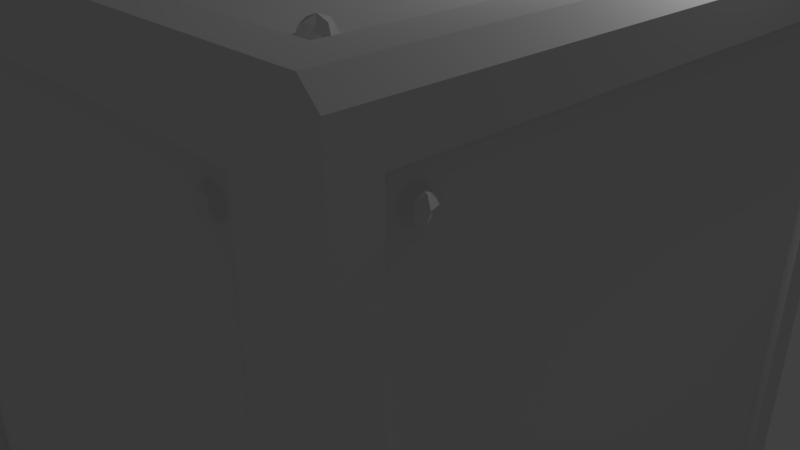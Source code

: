 # Source: BigBlock.blend  (saved by Blender 2.79.0; exported with 4.5.12 LTS)
import bpy
from mathutils import Matrix  # noqa: F401  (used for matrix-valued properties, if any)

bpy.ops.wm.read_factory_settings(use_empty=True)
scene = bpy.context.scene
scene.name = 'Scene'

# ---- collections
col_collection_1 = bpy.data.collections.new('Collection 1'); scene.collection.children.link(col_collection_1)

# ---- materials (node trees are filled in below, after node groups)
mat_largeblock = bpy.data.materials.new('LargeBlock')
mat_largeblock.alpha_threshold = 0.0
mat_largeblock.use_transparent_shadow = False
mat_largeblock.roughness = 0.5
mat_largeblock.line_color = (0.0, 0.0, 0.0, 1.0)
mat_bolts = bpy.data.materials.new('Bolts')
mat_bolts.alpha_threshold = 0.0
mat_bolts.use_transparent_shadow = False
mat_bolts.roughness = 0.5

# ---- material node trees

# ---- world
world_world = bpy.data.worlds.new('World'); scene.world = world_world
world_world.color = (0.05088, 0.05088, 0.05088)
world_world.use_sun_shadow = False
world_world.sun_shadow_jitter_overblur = 0.0
world_world.cycles.sampling_method = 'MANUAL'

# ---- cameras
cam_camera = bpy.data.cameras.new('Camera')
cam_camera.clip_end = 100.0
cam_camera.lens = 35.0
cam_camera.sensor_width = 32.0
cam_camera.sensor_height = 18.0
cam_camera.ortho_scale = 7.314
cam_camera.dof.focus_distance = 0.0
cam_camera.dof.aperture_fstop = 128.0

# ---- lights
light_lamp = bpy.data.lights.new('Lamp', 'POINT')
light_lamp.transmission_factor = 0.0
light_lamp.cutoff_distance = 30.0
light_lamp.energy = 100.0
light_lamp.shadow_buffer_clip_start = 1.001
light_lamp.shadow_soft_size = 0.1
light_lamp.shadow_maximum_resolution = 0.006
light_lamp.use_absolute_resolution = True

# ---- meshes
me_cube = bpy.data.meshes.new('Cube')
me_cube.from_pydata([(-1.0, -0.836, 0.836), (-0.836, -1.0, 0.836), (-0.836, -0.836, 1.0), (-4.729e-07, -0.836, 1.0), (-4.925e-07, -1.0, 0.836), (-1.0, 1.886e-07, 0.836), (-0.836, 1.202e-07, 1.0), (-0.836, -1.0, 0.0), (-1.0, -0.836, -5.329e-15), (-0.975, -0.836, 0.836), (-0.975, -0.836, 3.565e-09), (-0.975, 1.815e-07, 0.836), (-0.975, 2.313e-07, 3.565e-09), (-0.836, -0.975, 2.033e-15), (-0.836, -0.975, 0.836), (-4.835e-07, -0.975, 0.836), (-2.593e-07, -0.975, 2.033e-15), (-4.729e-07, -0.836, 0.975), (-0.836, -0.836, 0.975), (-0.836, 1.202e-07, 0.975), (-1.49e-07, -1.788e-07, 0.975), (-0.7833, -0.975, 0.75), (-0.7458, -0.9375, 0.75), (-0.7083, -0.975, 0.75), (-0.7458, -1.013, 0.75), (-0.7458, -0.975, 0.7125), (-0.7458, -0.975, 0.7875), (-0.774, -0.975, 0.7219), (-0.774, -1.003, 0.75), (-0.774, -0.975, 0.7781), (-0.774, -0.9469, 0.75), (-0.7458, -0.9469, 0.7219), (-0.7458, -0.9469, 0.7781), (-0.7177, -0.9469, 0.75), (-0.7177, -0.975, 0.7219), (-0.7177, -0.975, 0.7781), (-0.7177, -1.003, 0.75), (-0.7458, -1.003, 0.7219), (-0.7458, -1.003, 0.7781), (-0.7667, -0.9958, 0.7292), (-0.7667, -0.9958, 0.7708), (-0.7667, -0.9542, 0.7292), (-0.7667, -0.9542, 0.7708), (-0.725, -0.9958, 0.7292), (-0.725, -0.9958, 0.7708), (-0.725, -0.9542, 0.7292), (-0.725, -0.9542, 0.7708), (-1.012, -0.7519, 0.75), (-0.975, -0.7144, 0.75), (-0.9375, -0.7519, 0.75), (-0.975, -0.7894, 0.75), (-0.975, -0.7519, 0.7125), (-0.975, -0.7519, 0.7875), (-1.003, -0.7519, 0.7219), (-1.003, -0.78, 0.75), (-1.003, -0.7519, 0.7781), (-1.003, -0.7238, 0.75), (-0.975, -0.7238, 0.7219), (-0.975, -0.7238, 0.7781), (-0.9469, -0.7238, 0.75), (-0.9469, -0.7519, 0.7219), (-0.9469, -0.7519, 0.7781), (-0.9469, -0.78, 0.75), (-0.975, -0.78, 0.7219), (-0.975, -0.78, 0.7781), (-0.9958, -0.7728, 0.7292), (-0.9958, -0.7728, 0.7708), (-0.9958, -0.7311, 0.7292), (-0.9958, -0.7311, 0.7708), (-0.9542, -0.7728, 0.7292), (-0.9542, -0.7728, 0.7708), (-0.9542, -0.7311, 0.7292), (-0.9542, -0.7311, 0.7708), (-0.7833, -0.7519, 0.975), (-0.7458, -0.7144, 0.975), (-0.7083, -0.7519, 0.975), (-0.7458, -0.7894, 0.975), (-0.7458, -0.7519, 0.9375), (-0.7458, -0.7519, 1.013), (-0.774, -0.7519, 0.9469), (-0.774, -0.78, 0.975), (-0.774, -0.7519, 1.003), (-0.774, -0.7238, 0.975), (-0.7458, -0.7238, 0.9469), (-0.7458, -0.7238, 1.003), (-0.7177, -0.7238, 0.975), (-0.7177, -0.7519, 0.9469), (-0.7177, -0.7519, 1.003), (-0.7177, -0.78, 0.975), (-0.7458, -0.78, 0.9469), (-0.7458, -0.78, 1.003), (-0.7667, -0.7728, 0.9542), (-0.7667, -0.7728, 0.9958), (-0.7667, -0.7311, 0.9542), (-0.7667, -0.7311, 0.9958), (-0.725, -0.7728, 0.9542), (-0.725, -0.7728, 0.9958), (-0.725, -0.7311, 0.9542), (-0.725, -0.7311, 0.9958), (-1.0, -0.9501, 0.836), (-0.9501, -1.0, 0.836), (-0.9501, -1.0, 0.9501), (-0.9501, -0.9501, 1.0), (-1.0, -0.9501, 0.9501), (-0.836, -1.0, 0.9501), (-0.836, -0.9501, 1.0), (-0.9501, -0.836, 1.0), (-1.0, -0.836, 0.9501), (-4.952e-07, -0.9501, 1.0), (-5.012e-07, -1.0, 0.9501), (-1.0, 1.718e-07, 0.9501), (-0.9501, 1.51e-07, 1.0), (-0.9501, -1.0, 0.0), (-1.0, -0.9501, -3.553e-15)], [], [(6, 2, 18, 19), (1, 7, 13, 14), (1, 104, 101, 100), (7, 1, 100, 112), (109, 104, 1, 4), (2, 106, 102, 105), (0, 99, 103, 107), (107, 110, 5, 0), (3, 2, 105, 108), (2, 6, 111, 106), (10, 9, 11, 12), (0, 5, 11, 9), (8, 0, 9, 10), (16, 15, 14, 13), (4, 1, 14, 15), (20, 19, 18, 17), (2, 3, 17, 18), (21, 27, 39, 28), (21, 28, 40, 29), (21, 29, 42, 30), (21, 30, 41, 27), (22, 31, 41, 30), (22, 30, 42, 32), (22, 32, 46, 33), (22, 33, 45, 31), (23, 34, 45, 33), (23, 33, 46, 35), (23, 35, 44, 36), (23, 36, 43, 34), (24, 37, 43, 36), (24, 36, 44, 38), (24, 38, 40, 28), (24, 28, 39, 37), (25, 27, 41, 31), (25, 31, 45, 34), (25, 34, 43, 37), (25, 37, 39, 27), (26, 35, 46, 32), (26, 32, 42, 29), (26, 29, 40, 38), (26, 38, 44, 35), (47, 53, 65, 54), (47, 54, 66, 55), (47, 55, 68, 56), (47, 56, 67, 53), (48, 57, 67, 56), (48, 56, 68, 58), (48, 58, 72, 59), (48, 59, 71, 57), (49, 60, 71, 59), (49, 59, 72, 61), (49, 61, 70, 62), (49, 62, 69, 60), (50, 63, 69, 62), (50, 62, 70, 64), (50, 64, 66, 54), (50, 54, 65, 63), (51, 53, 67, 57), (51, 57, 71, 60), (51, 60, 69, 63), (51, 63, 65, 53), (52, 61, 72, 58), (52, 58, 68, 55), (52, 55, 66, 64), (52, 64, 70, 61), (73, 79, 91, 80), (73, 80, 92, 81), (73, 81, 94, 82), (73, 82, 93, 79), (74, 83, 93, 82), (74, 82, 94, 84), (74, 84, 98, 85), (74, 85, 97, 83), (75, 86, 97, 85), (75, 85, 98, 87), (75, 87, 96, 88), (75, 88, 95, 86), (76, 89, 95, 88), (76, 88, 96, 90), (76, 90, 92, 80), (76, 80, 91, 89), (77, 79, 93, 83), (77, 83, 97, 86), (77, 86, 95, 89), (77, 89, 91, 79), (78, 87, 98, 84), (78, 84, 94, 81), (78, 81, 92, 90), (78, 90, 96, 87), (101, 102, 103), (100, 101, 103, 99), (102, 106, 107, 103), (105, 102, 101, 104), (99, 113, 112, 100), (104, 109, 108, 105), (110, 107, 106, 111), (113, 99, 0, 8)])
me_cube.polygons.foreach_set('material_index', [0, 0, 0, 0, 0, 0, 0, 0, 0, 0, 0, 0, 0, 0, 0, 0, 0, 1, 1, 1, 1, 1, 1, 1, 1, 1, 1, 1, 1, 1, 1, 1, 1, 1, 1, 1, 1, 1, 1, 1, 1, 1, 1, 1, 1, 1, 1, 1, 1, 1, 1, 1, 1, 1, 1, 1, 1, 1, 1, 1, 1, 1, 1, 1, 1, 1, 1, 1, 1, 1, 1, 1, 1, 1, 1, 1, 1, 1, 1, 1, 1, 1, 1, 1, 1, 1, 1, 1, 1, 0, 0, 0, 0, 0, 0, 0, 0])
me_cube.materials.append(mat_largeblock)
me_cube.materials.append(mat_bolts)
me_cube.use_remesh_preserve_volume = False
me_cube.use_remesh_preserve_attributes = False
me_cube.use_mirror_vertex_groups = False
me_cube.update()

# ---- objects
ob_cube = bpy.data.objects.new('Cube', me_cube)
ob_lamp = bpy.data.objects.new('Lamp', light_lamp)
ob_camera = bpy.data.objects.new('Camera', cam_camera)

# ---- transforms, parenting, visibility, modifiers, constraints
ob_cube.location = (0.0, 0.0, 0.0)
ob_cube.scale = (4.0, 4.0, 4.0)
ob_cube.lock_rotations_4d = False
ob_cube.empty_display_type = 'ARROWS'
ob_cube.lineart.crease_threshold = 0.0
_m = ob_cube.modifiers.new('Mirror', 'MIRROR')
_m.use_axis = (True, True, True)
ob_lamp.location = (4.076, 1.005, 5.904)
ob_lamp.rotation_euler = (0.6503, 0.05522, 1.866)
ob_lamp.lock_rotations_4d = False
ob_lamp.empty_display_type = 'ARROWS'
ob_lamp.color = (0.0, 0.0, 0.0, 0.0)
ob_lamp.lineart.crease_threshold = 0.0
ob_camera.location = (7.481, -6.508, 5.344)
ob_camera.rotation_euler = (1.109, 0.0, 0.8149)
ob_camera.lock_rotations_4d = False
ob_camera.empty_display_type = 'ARROWS'
ob_camera.color = (0.0, 0.0, 0.0, 0.0)
ob_camera.display_type = 'WIRE'
ob_camera.lineart.crease_threshold = 0.0

# ---- collection membership
col_collection_1.objects.link(ob_cube)
col_collection_1.objects.link(ob_lamp)
col_collection_1.objects.link(ob_camera)

# ---- scene / render settings (as saved in the file)
scene.camera = ob_camera
scene.frame_start = 1; scene.frame_end = 250; scene.frame_set(1)
scene.render.engine = 'BLENDER_EEVEE_NEXT'
scene.render.resolution_percentage = 50
scene.render.dither_intensity = 0.0
scene.cycles.use_denoising = False
scene.cycles.samples = 128
scene.cycles.sampling_pattern = 'TABULATED_SOBOL'
scene.cycles.use_adaptive_sampling = False
scene.cycles.use_light_tree = False
scene.cycles.blur_glossy = 0.0
scene.cycles.sample_clamp_indirect = 0.0
scene.view_settings.view_transform = 'Standard'
bpy.context.view_layer.update()
